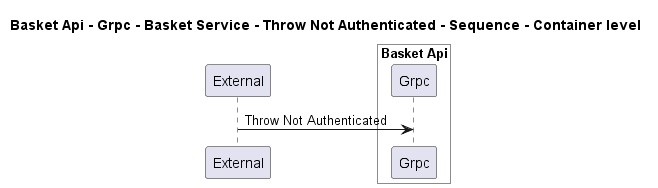

The diagram above was rendered by PlantUML. Its source (embedded in the PNG):
@startuml
!pragma layout smetana

title Basket Api - Grpc - Basket Service - Throw Not Authenticated - Sequence - Container level

participant "External" as C4InterFlow.SoftwareSystems.ExternalSystem

box "Basket Api" #White
    participant "Grpc" as dotnet.eShop.Architecture.SoftwareSystems.BasketApi.Containers.Grpc
end box


C4InterFlow.SoftwareSystems.ExternalSystem -> dotnet.eShop.Architecture.SoftwareSystems.BasketApi.Containers.Grpc : Throw Not Authenticated


@enduml